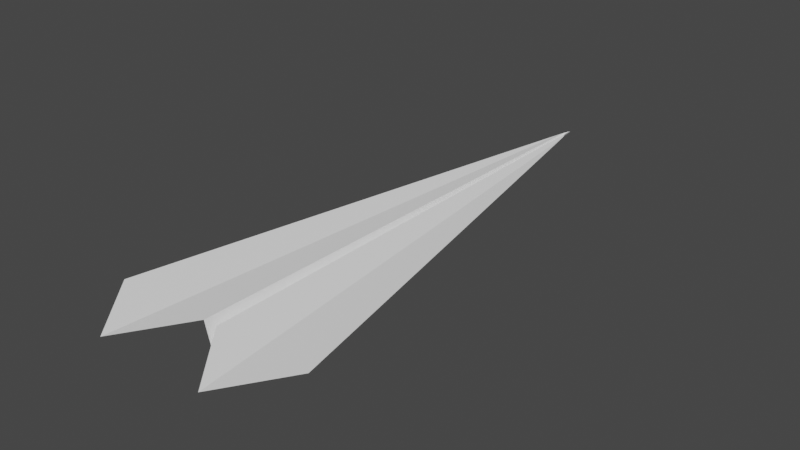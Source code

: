 # Source: paper_plane.blend  (saved by Blender 3.6.13; exported with 4.5.12 LTS)
import bpy
from mathutils import Matrix  # noqa: F401  (used for matrix-valued properties, if any)

bpy.ops.wm.read_factory_settings(use_empty=True)
scene = bpy.context.scene
scene.name = 'Scene'

# ---- collections
col_collection = bpy.data.collections.new('Collection'); scene.collection.children.link(col_collection)

# ---- materials (node trees are filled in below, after node groups)
mat_none = bpy.data.materials.new('None')
mat_none.use_transparent_shadow = False
mat_none.diffuse_color = (1.0, 1.0, 1.0, 1.0)

# ---- material node trees
mat_none.use_nodes = True; mat_none.node_tree.nodes.clear()
_N = mat_none.node_tree.nodes; _L = mat_none.node_tree.links
n0 = _N.new('ShaderNodeBsdfPrincipled'); n0.name = 'Principled BSDF'; n0.location = (10, 300)
n0.distribution = 'GGX'
n0.subsurface_method = 'RANDOM_WALK_SKIN'
n0.inputs[0].default_value = (1.0, 1.0, 1.0, 1.0)
n0.inputs[2].default_value = 0.6
n0.inputs[27].default_value = (0.0, 0.0, 0.0, 1.0)
n0.inputs[28].default_value = 1.0
n1 = _N.new('ShaderNodeOutputMaterial'); n1.name = 'Material Output'; n1.location = (320, 270)
_L.new(n0.outputs[0], n1.inputs[0])
n1.is_active_output = True

# ---- world
world_world = bpy.data.worlds.new('World'); scene.world = world_world
world_world.use_nodes = True; world_world.node_tree.nodes.clear()
_N = world_world.node_tree.nodes; _L = world_world.node_tree.links
n0 = _N.new('ShaderNodeOutputWorld'); n0.name = 'World Output'; n0.location = (300, 300)
n1 = _N.new('ShaderNodeBackground'); n1.name = 'Background'; n1.location = (10, 300)
n1.inputs[0].default_value = (0.05088, 0.05088, 0.05088, 1.0)
_L.new(n1.outputs[0], n0.inputs[0])
n0.is_active_output = True
world_world.color = (0.05088, 0.05088, 0.05088)
world_world.use_sun_shadow = False
world_world.sun_shadow_jitter_overblur = 0.0

# ---- meshes
me_object_0 = bpy.data.meshes.new('Object_0')
me_object_0.from_pydata([(0.01798, 0.05828, -1.136), (0.03009, 0.04524, -0.9485), (0.4535, -0.1423, 1.0), (0.2423, -0.1423, 1.266), (0.0, 0.07301, -1.0), (0.005875, 0.05978, -1.174), (0.03105, -0.1423, 1.0), (0.0, 0.07301, 1.0), (0.005875, 0.05978, -1.174), (0.0, 0.07301, -1.0), (0.0, 0.07301, -1.226), (0.0, 0.06817, -1.22), (0.005875, 0.05978, -1.174), (0.01798, 0.05828, -1.136), (0.2423, -0.1423, 1.266), (0.03105, -0.1423, 1.0), (-0.01798, 0.05828, -1.136), (-0.2423, -0.1423, 1.266), (-0.4535, -0.1423, 1.0), (-0.03009, 0.04524, -0.9485), (0.0, 0.07301, -1.0), (0.0, 0.07301, 1.0), (-0.03105, -0.1423, 1.0), (-0.005875, 0.05978, -1.174), (-0.005875, 0.05978, -1.174), (0.0, 0.06817, -1.22), (0.0, 0.07301, -1.226), (0.0, 0.07301, -1.0), (-0.005875, 0.05978, -1.174), (-0.03105, -0.1423, 1.0), (-0.2423, -0.1423, 1.266), (-0.01798, 0.05828, -1.136)], [], [(0, 1, 2), (0, 2, 3), (4, 5, 6), (4, 6, 7), (8, 9, 10), (8, 10, 11), (12, 13, 14), (12, 14, 15), (16, 17, 18), (16, 18, 19), (20, 21, 22), (20, 22, 23), (24, 25, 26), (24, 26, 27), (28, 29, 30), (28, 30, 31)])
me_object_0.polygons.foreach_set('use_smooth', [True] * 16)
_uv = me_object_0.uv_layers.new(name='UVMap')
_uv.uv.foreach_set('vector', [0.875, 1.0, 1.0, 1.0, 1.0, 0.0, 0.875, 1.0, 1.0, 0.0, 0.875, 0.0, 0.5, 1.0, 0.75, 1.0, 0.75, 0.0, 0.5, 1.0, 0.75, 0.0, 0.5, 0.0, 0.75, 1.0, 0.5, 1.0, 0.5, 1.0, 0.75, 1.0, 0.5, 1.0, 0.75, 1.0, 0.75, 1.0, 0.875, 1.0, 0.875, 0.0, 0.75, 1.0, 0.875, 0.0, 0.75, 0.0, 0.875, 1.0, 0.875, 0.0, 1.0, 0.0, 0.875, 1.0, 1.0, 0.0, 1.0, 1.0, 0.5, 1.0, 0.5, 0.0, 0.75, 0.0, 0.5, 1.0, 0.75, 0.0, 0.75, 1.0, 0.75, 1.0, 0.75, 1.0, 0.5, 1.0, 0.75, 1.0, 0.5, 1.0, 0.5, 1.0, 0.75, 1.0, 0.75, 0.0, 0.875, 0.0, 0.75, 1.0, 0.875, 0.0, 0.875, 1.0])
me_object_0.materials.append(mat_none)
me_object_0.update()
me_object_0.normals_split_custom_set([tuple(v) for v in zip(*[iter([-0.08466, -0.9935, -0.07602, -0.08465, -0.9935, -0.07601, -0.08472, -0.9935, -0.076, -0.08466, -0.9935, -0.07602, -0.08472, -0.9935, -0.076, -0.08471, -0.9935, -0.076, -0.9874, -0.1583, -0.001698, -0.9874, -0.1583, -0.0017, -0.9874, -0.1583, -0.001698, -0.9874, -0.1583, -0.001698, -0.9874, -0.1583, -0.001698, -0.9874, -0.1583, -0.001701, -0.9256, -0.3783, 0.008295, -0.9257, -0.3783, 0.008296, -0.9257, -0.3783, 0.008307, -0.9256, -0.3783, 0.008295, -0.9257, -0.3783, 0.008307, -0.9257, -0.3783, 0.008311, 0.1206, -0.9883, -0.0936, 0.1206, -0.9883, -0.0936, 0.1206, -0.9883, -0.0936, 0.1206, -0.9883, -0.0936, 0.1206, -0.9883, -0.0936, 0.1206, -0.9883, -0.0936, 0.08466, -0.9935, -0.07602, 0.08471, -0.9935, -0.076, 0.08472, -0.9935, -0.07599, 0.08466, -0.9935, -0.07602, 0.08472, -0.9935, -0.07599, 0.08465, -0.9935, -0.07601, 0.9874, -0.1583, -0.001696, 0.9874, -0.1583, -0.001701, 0.9874, -0.1583, -0.001698, 0.9874, -0.1583, -0.001696, 0.9874, -0.1583, -0.001698, 0.9874, -0.1583, -0.001704, 0.9256, -0.3783, 0.008295, 0.9257, -0.3783, 0.008318, 0.9257, -0.3783, 0.008292, 0.9256, -0.3783, 0.008295, 0.9257, -0.3783, 0.008292, 0.9257, -0.3783, 0.008295, -0.1206, -0.9883, -0.0936, -0.1206, -0.9883, -0.0936, -0.1206, -0.9883, -0.0936, -0.1206, -0.9883, -0.0936, -0.1206, -0.9883, -0.0936, -0.1206, -0.9883, -0.09359])] * 3)])

# ---- objects
ob_object_2 = bpy.data.objects.new('Object_2', me_object_0)

# ---- transforms, parenting, visibility, modifiers, constraints
ob_object_2.location = (0.0, 0.0, 0.0)
ob_object_2.rotation_euler = (1.484, 3.142, 0.0)

# ---- collection membership
scene.collection.objects.link(ob_object_2)

# ---- scene / render settings (as saved in the file)
scene.frame_start = 1; scene.frame_end = 250; scene.frame_set(76)
scene.render.engine = 'BLENDER_EEVEE_NEXT'
scene.cycles.sampling_pattern = 'TABULATED_SOBOL'
scene.view_settings.view_transform = 'Filmic'
bpy.context.view_layer.update()

# ---- added for rendering (the .blend has no active camera and no usable light): camera, sun
cam_auto = bpy.data.cameras.new('AutoCamera')
cam_auto.lens = 50.0
cam_auto.sensor_width = 36.0
cam_auto.clip_end = 1000.0
ob_auto_camera = bpy.data.objects.new('AutoCamera', cam_auto)
scene.collection.objects.link(ob_auto_camera)
ob_auto_camera.location = (2.4933, -3.01481, 2.02742)
ob_auto_camera.rotation_euler = (1.09748, -7.21219e-08, 0.694738)
scene.camera = ob_auto_camera
light_auto_sun = bpy.data.lights.new('AutoSun', 'SUN')
light_auto_sun.energy = 3.0
light_auto_sun.angle = 0.0523599
ob_auto_sun = bpy.data.objects.new('AutoSun', light_auto_sun)
scene.collection.objects.link(ob_auto_sun)
ob_auto_sun.rotation_euler = (0.872665, 0.174533, 0.523599)
bpy.context.view_layer.update()
